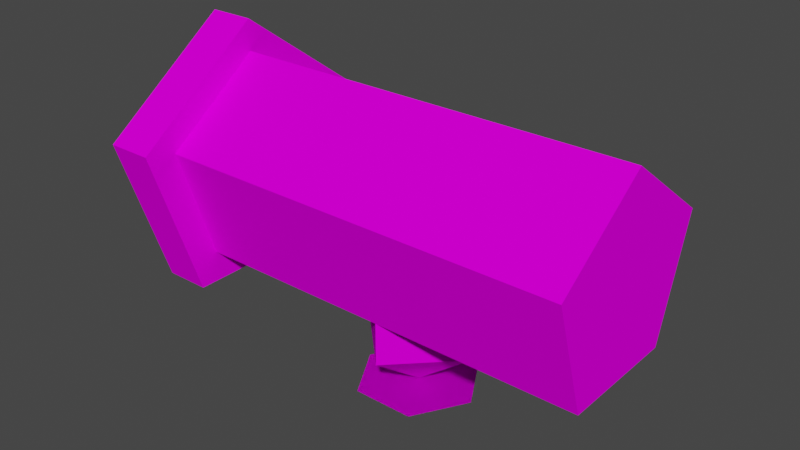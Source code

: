 # Source: Pipe_Valve.blend  (saved by Blender 2.90.8; exported with 4.5.12 LTS)
import bpy
from mathutils import Matrix  # noqa: F401  (used for matrix-valued properties, if any)

bpy.ops.wm.read_factory_settings(use_empty=True)
scene = bpy.context.scene
scene.name = 'Scene'

# ---- collections
col_collection = bpy.data.collections.new('Collection'); scene.collection.children.link(col_collection)

# ---- images (referenced by path relative to the original .blend; pixels are not part of the script)
import os
ASSET_DIR = os.environ.get("B2B_ASSET_DIR", "")  # directory of the original .blend (textures are referenced by path, not embedded)
HERE = os.path.dirname(os.path.abspath(__file__))  # packed textures are extracted next to this script under _unpacked/

def load_image(name, relpath, width, height, colorspace="sRGB"):
    """Load a texture the original file referenced (path relative to the .blend, or extracted next to this script)."""
    p = next((c for c in (os.path.join(HERE, relpath), os.path.join(ASSET_DIR, relpath)) if relpath and os.path.exists(c)), "")
    if p:
        img = bpy.data.images.load(p, check_existing=True)
        img.name = name
    else:  # same state as the original file: an image datablock whose file is absent (Cycles renders it pink)
        img = bpy.data.images.new(name, width, height)
        img.source = "FILE"
        img.filepath = "//" + (relpath or name)
    img.colorspace_settings.name = colorspace
    return img
img_material_base_color = load_image('material Base Color', 'Pipe-Texture.png', 1024, 1024, 'sRGB')

# ---- materials (node trees are filled in below, after node groups)
mat_material = bpy.data.materials.new('material')
mat_material.use_transparent_shadow = False
mat_material.diffuse_color = (1.0, 1.0, 1.0, 1.0)
mat_material_0 = bpy.data.materials.new('material_0')
mat_material_0.use_transparent_shadow = False
mat_material_0.diffuse_color = (0.6431, 0.698, 0.7333, 1.0)

# ---- material node trees
mat_material.use_nodes = True; mat_material.node_tree.nodes.clear()
_N = mat_material.node_tree.nodes; _L = mat_material.node_tree.links
n0 = _N.new('ShaderNodeBsdfPrincipled'); n0.name = 'Principled BSDF'; n0.location = (0, 300)
n0.distribution = 'GGX'
n0.subsurface_method = 'BURLEY'
n0.inputs[2].default_value = 1.0
n0.inputs[3].default_value = 1.45
n0.inputs[13].default_value = 0.0
n0.inputs[27].default_value = (0.0, 0.0, 0.0, 1.0)
n0.inputs[28].default_value = 1.0
n1 = _N.new('ShaderNodeOutputMaterial'); n1.name = 'Material Output'; n1.location = (300, 300)
n2 = _N.new('ShaderNodeTexImage'); n2.name = 'Image Texture'; n2.location = (-290, 280)
n2.image = img_material_base_color
_L.new(n0.outputs[0], n1.inputs[0])
_L.new(n2.outputs[0], n0.inputs[0])
n1.is_active_output = True
mat_material_0.use_nodes = True; mat_material_0.node_tree.nodes.clear()
_N = mat_material_0.node_tree.nodes; _L = mat_material_0.node_tree.links
n0 = _N.new('ShaderNodeBsdfPrincipled'); n0.name = 'Principled BSDF'; n0.location = (0, 300)
n0.distribution = 'GGX'
n0.subsurface_method = 'BURLEY'
n0.inputs[0].default_value = (0.6431, 0.698, 0.7333, 1.0)
n0.inputs[3].default_value = 1.45
n0.inputs[27].default_value = (0.0, 0.0, 0.0, 1.0)
n0.inputs[28].default_value = 1.0
n1 = _N.new('ShaderNodeOutputMaterial'); n1.name = 'Material Output'; n1.location = (300, 300)
_L.new(n0.outputs[0], n1.inputs[0])
n1.is_active_output = True

# ---- world
world_world = bpy.data.worlds.new('World'); scene.world = world_world
world_world.use_nodes = True; world_world.node_tree.nodes.clear()
_N = world_world.node_tree.nodes; _L = world_world.node_tree.links
n0 = _N.new('ShaderNodeOutputWorld'); n0.name = 'World Output'; n0.location = (300, 300)
n1 = _N.new('ShaderNodeBackground'); n1.name = 'Background'; n1.location = (10, 300)
n1.inputs[0].default_value = (0.05088, 0.05088, 0.05088, 1.0)
_L.new(n1.outputs[0], n0.inputs[0])
n0.is_active_output = True
world_world.color = (0.05088, 0.05088, 0.05088)
world_world.use_sun_shadow = False
world_world.sun_shadow_jitter_overblur = 0.0

# ---- meshes
me_id4 = bpy.data.meshes.new('ID4')
me_id4.from_pydata([(-7.219e-16, 0.15, -2.444e-08), (-7.219e-16, -0.1214, 0.08817), (-7.219e-16, -0.1214, -0.08817), (0.05, 0.04635, 0.1427), (-4.568e-16, 0.1014, -0.06686), (0.05, 0.15, -2.444e-08), (-7.219e-16, 0.04635, -0.1427), (0.05, -0.1214, -0.08817), (-7.219e-16, 0.04635, 0.1427), (0.05, -0.1214, 0.08817), (0.05, 0.04635, -0.1427), (0.338, -0.08743, 1.424e-08), (0.4938, -0.08743, -0.06613), (0.2719, -0.08743, -0.06613), (0.2719, -0.08743, 0.06613), (0.3228, -0.08743, 0.01518), (0.338, -0.1344, 2.19e-08), (0.4938, 0.03835, -0.107), (0.4938, -0.08743, 0.06613), (0.05, -0.08743, 0.06613), (0.2057, -0.08743, 1.424e-08), (0.2719, -0.1344, 0.06613), (0.3228, -0.1344, 0.01518), (0.2719, -0.1844, 3.005e-08), (0.2719, -0.1344, -0.06613), (0.2209, -0.08743, -0.01518), (0.05, 0.03835, -0.107), (0.05, 0.07965, -0.05014), (0.05, -0.08743, -0.06613), (0.05, 0.1161, -1.891e-08), (0.05, 0.03835, 0.107), (0.4938, 0.1161, -1.891e-08), (0.4938, 0.03835, 0.107), (0.2057, -0.1344, 2.19e-08), (0.2209, -0.1344, -0.01518)], [], [(8, 0, 4, 6, 2, 1), (0, 8, 3, 5), (6, 4, 0, 5, 10), (2, 6, 10, 7), (1, 2, 7, 9), (8, 1, 9, 3), (5, 3, 9, 7, 10), (14, 15, 11, 13, 12, 18), (11, 15, 14, 21, 22, 16), (13, 11, 16, 24), (28, 26, 17, 12, 13), (31, 32, 18, 12, 17), (30, 19, 14, 18, 32), (14, 20, 33, 21), (16, 22, 21, 23), (24, 16, 23), (20, 25, 13, 24, 34, 33), (26, 27, 29, 31, 17), (19, 28, 13, 25, 20, 14), (29, 30, 32, 31), (21, 33, 23), (33, 34, 24, 23)])
_uv = me_id4.uv_layers.new(name='UVMap')
_uv.uv.foreach_set('vector', [0.9948, 0.9458, 0.8165, 1.004, 0.7648, 0.9326, 0.7062, 0.852, 0.8165, 0.7003, 0.9948, 0.7583, 0.8283, 0.4856, 0.8283, 0.6892, 0.7706, 0.6892, 0.7706, 0.4856, 0.9006, 0.4769, 0.9006, 0.5851, 0.9006, 0.6805, 0.8428, 0.6805, 0.8428, 0.4769, 0.7345, 0.7311, 0.7345, 0.5275, 0.7922, 0.5275, 0.7922, 0.7311, 0.805, 0.7277, 0.805, 0.5241, 0.8627, 0.5241, 0.8627, 0.7277, 0.9357, 0.5377, 0.9357, 0.7413, 0.878, 0.7413, 0.878, 0.5377, 0.815, 1.002, 0.7047, 0.8508, 0.815, 0.6991, 0.9933, 0.757, 0.9933, 0.9445, 0.5779, 0.7302, 0.5191, 0.6713, 0.5016, 0.6538, 0.4252, 0.7302, 0.4252, 0.474, 0.5779, 0.474, 0.2958, 0.9217, 0.3206, 0.9217, 0.4038, 0.9217, 0.4038, 0.9759, 0.3206, 0.9759, 0.2958, 0.9759, 0.3234, 0.9194, 0.4314, 0.9194, 0.4314, 0.9737, 0.3234, 0.9737, 0.5763, 0.9903, 0.4237, 0.9903, 0.4237, 0.478, 0.5763, 0.478, 0.5763, 0.7341, 0.8182, 0.7021, 0.9946, 0.7595, 0.9946, 0.945, 0.8182, 1.002, 0.7091, 0.8523, 0.577, 0.9903, 0.4243, 0.9903, 0.4243, 0.7341, 0.4243, 0.478, 0.577, 0.478, 0.2334, 0.9247, 0.3413, 0.9247, 0.3413, 0.9789, 0.2334, 0.9789, 0.8113, 0.6732, 0.7909, 0.6592, 0.7222, 0.6123, 0.8113, 0.5775, 0.7249, 0.6828, 0.8141, 0.6219, 0.8141, 0.7176, 0.2056, 0.9201, 0.2304, 0.9201, 0.3135, 0.9201, 0.3135, 0.9743, 0.2304, 0.9743, 0.2056, 0.9743, 0.5769, 0.989, 0.4957, 0.989, 0.4242, 0.989, 0.4242, 0.4767, 0.5769, 0.4767, 0.5757, 0.9859, 0.423, 0.9859, 0.423, 0.7297, 0.4818, 0.7885, 0.4994, 0.8061, 0.5757, 0.7297, 0.5776, 0.9903, 0.4249, 0.9903, 0.4249, 0.478, 0.5776, 0.478, 0.8612, 0.7187, 0.7721, 0.6578, 0.8612, 0.623, 0.8624, 0.5655, 0.8624, 0.5903, 0.8624, 0.6734, 0.7834, 0.6195])
me_id4.materials.append(mat_material)
me_id4.materials.append(mat_material_0)
me_id4.use_remesh_fix_poles = True
me_id4.use_remesh_preserve_attributes = False
me_id4.use_mirror_vertex_groups = False
me_id4.update()
me_id21 = bpy.data.meshes.new('ID21')
me_id21.from_pydata([(0.06613, 1.49e-08, 2.457e-10), (0.03306, 2.98e-08, 0.05727), (-0.06613, 1.49e-08, 2.457e-10), (-0.03306, 2.98e-08, 0.05727), (0.03306, 0.0, -0.05727), (-0.03306, 0.0, -0.05727), (0.06613, 1.49e-08, 2.457e-10), (0.03306, 2.98e-08, 0.05727), (-0.06613, 1.49e-08, 2.457e-10), (-0.03306, 2.98e-08, 0.05727), (0.03306, 0.0, -0.05727), (-0.03306, 0.0, -0.05727)], [], [(5, 4, 0, 1, 3, 2), (11, 8, 9, 7, 6, 10)])
_uv = me_id21.uv_layers.new(name='UVMap')
_uv.uv.foreach_set('vector', [0.7527, 0.2484, 0.714, 0.1045, 0.8191, -0.0009849, 0.9631, 0.03737, 1.002, 0.1812, 0.8967, 0.2867, 0.7527, 0.2484, 0.8967, 0.2867, 1.002, 0.1812, 0.9631, 0.03737, 0.8191, -0.0009849, 0.714, 0.1045])
me_id21.materials.append(mat_material)
me_id21.materials.append(mat_material_0)
me_id21.use_remesh_fix_poles = True
me_id21.use_remesh_preserve_attributes = False
me_id21.use_mirror_vertex_groups = False
me_id21.update()

# ---- objects
ob_valve = bpy.data.objects.new('Valve', None)
ob_valve_pipe = bpy.data.objects.new('Valve Pipe', me_id4)
ob_valve_handle = bpy.data.objects.new('Valve Handle', me_id21)

# ---- transforms, parenting, visibility, modifiers, constraints
ob_valve.location = (0.0, 0.0, 0.0)
ob_valve.rotation_euler = (1.571, 0.0, 0.0)
ob_valve.lineart.crease_threshold = 0.0
ob_valve_pipe.parent = ob_valve
ob_valve_pipe.location = (0.0, 0.0, 0.0)
ob_valve_pipe.lineart.crease_threshold = 0.0
ob_valve_handle.parent = ob_valve
ob_valve_handle.location = (0.2719, -0.1844, 2.98e-08)
ob_valve_handle.lineart.crease_threshold = 0.0

# ---- collection membership
col_collection.objects.link(ob_valve)
col_collection.objects.link(ob_valve_pipe)
col_collection.objects.link(ob_valve_handle)

# ---- scene / render settings (as saved in the file)
scene.frame_start = 1; scene.frame_end = 250; scene.frame_set(1)
scene.render.engine = 'BLENDER_EEVEE_NEXT'
scene.cycles.use_denoising = False
scene.cycles.samples = 128
scene.cycles.sampling_pattern = 'TABULATED_SOBOL'
scene.cycles.use_adaptive_sampling = False
scene.cycles.use_light_tree = False
scene.view_settings.view_transform = 'Filmic'
bpy.context.view_layer.update()

# ---- added for rendering (the .blend has no active camera and no usable light): camera, sun
cam_auto = bpy.data.cameras.new('AutoCamera')
cam_auto.lens = 50.0
cam_auto.sensor_width = 36.0
cam_auto.clip_end = 1000.0
ob_auto_camera = bpy.data.objects.new('AutoCamera', cam_auto)
scene.collection.objects.link(ob_auto_camera)
ob_auto_camera.location = (0.858532, -0.733989, 0.472109)
ob_auto_camera.rotation_euler = (1.09748, -7.21219e-08, 0.694738)
scene.camera = ob_auto_camera
light_auto_sun = bpy.data.lights.new('AutoSun', 'SUN')
light_auto_sun.energy = 3.0
light_auto_sun.angle = 0.0523599
ob_auto_sun = bpy.data.objects.new('AutoSun', light_auto_sun)
scene.collection.objects.link(ob_auto_sun)
ob_auto_sun.rotation_euler = (0.872665, 0.174533, 0.523599)
bpy.context.view_layer.update()
